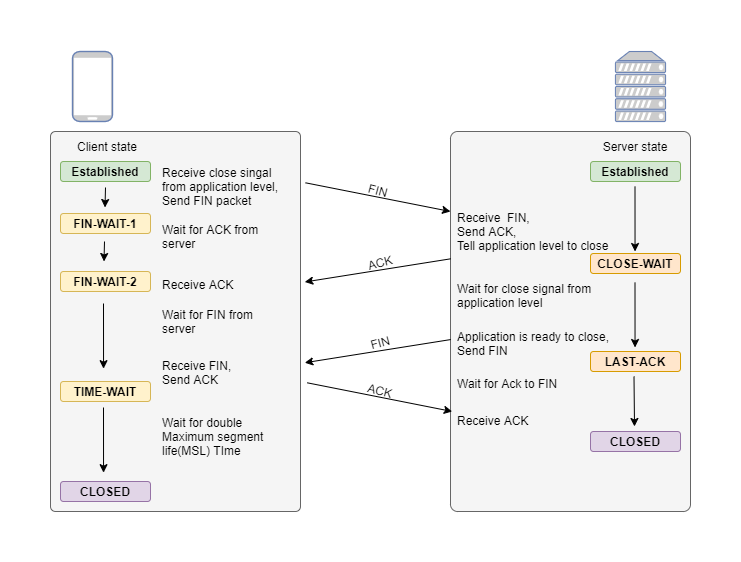

The diagram above was exported from draw.io. Its source (the exported page's mxGraphModel, read from the mxfile embedded in the PNG):
<mxGraphModel dx="1209" dy="652" grid="1" gridSize="10" guides="1" tooltips="1" connect="1" arrows="1" fold="1" page="1" pageScale="1" pageWidth="827" pageHeight="1169" math="0" shadow="0">
  <root>
    <mxCell id="0" />
    <mxCell id="1" parent="0" />
    <mxCell id="dQz_Y7LM4nyQHIk9n-5D-1" value="" style="fontColor=#0066CC;verticalAlign=top;verticalLabelPosition=bottom;labelPosition=center;align=center;html=1;outlineConnect=0;fillColor=#CCCCCC;strokeColor=#6881B3;gradientColor=none;gradientDirection=north;strokeWidth=2;shape=mxgraph.networks.mobile;" vertex="1" parent="1">
      <mxGeometry x="52" y="70" width="40" height="70" as="geometry" />
    </mxCell>
    <mxCell id="dQz_Y7LM4nyQHIk9n-5D-2" value="" style="fontColor=#0066CC;verticalAlign=top;verticalLabelPosition=bottom;labelPosition=center;align=center;html=1;outlineConnect=0;fillColor=#CCCCCC;strokeColor=#6881B3;gradientColor=none;gradientDirection=north;strokeWidth=2;shape=mxgraph.networks.server;" vertex="1" parent="1">
      <mxGeometry x="595" y="70" width="50" height="70" as="geometry" />
    </mxCell>
    <mxCell id="dQz_Y7LM4nyQHIk9n-5D-3" value="" style="rounded=1;whiteSpace=wrap;html=1;fillColor=#f5f5f5;strokeColor=#666666;arcSize=2;fontColor=#333333;" vertex="1" parent="1">
      <mxGeometry x="30" y="150" width="250" height="380" as="geometry" />
    </mxCell>
    <mxCell id="dQz_Y7LM4nyQHIk9n-5D-4" value="" style="rounded=1;whiteSpace=wrap;html=1;arcSize=3;fillColor=#f5f5f5;strokeColor=#666666;fontColor=#333333;" vertex="1" parent="1">
      <mxGeometry x="430" y="150" width="240" height="380" as="geometry" />
    </mxCell>
    <mxCell id="dQz_Y7LM4nyQHIk9n-5D-5" value="Client state" style="text;html=1;strokeColor=none;fillColor=none;align=center;verticalAlign=middle;whiteSpace=wrap;rounded=0;" vertex="1" parent="1">
      <mxGeometry x="52" y="150" width="70" height="30" as="geometry" />
    </mxCell>
    <mxCell id="dQz_Y7LM4nyQHIk9n-5D-7" value="Established" style="rounded=1;whiteSpace=wrap;html=1;fillColor=#d5e8d4;strokeColor=#82b366;fontStyle=1" vertex="1" parent="1">
      <mxGeometry x="40" y="180" width="90" height="20" as="geometry" />
    </mxCell>
    <mxCell id="dQz_Y7LM4nyQHIk9n-5D-8" value="FIN-WAIT-1" style="rounded=1;whiteSpace=wrap;html=1;fillColor=#fff2cc;strokeColor=#d6b656;fontStyle=1" vertex="1" parent="1">
      <mxGeometry x="40" y="232" width="90" height="20" as="geometry" />
    </mxCell>
    <mxCell id="dQz_Y7LM4nyQHIk9n-5D-9" value="FIN-WAIT-2" style="rounded=1;whiteSpace=wrap;html=1;fillColor=#fff2cc;strokeColor=#d6b656;fontStyle=1" vertex="1" parent="1">
      <mxGeometry x="40" y="290" width="90" height="20" as="geometry" />
    </mxCell>
    <mxCell id="dQz_Y7LM4nyQHIk9n-5D-10" value="TIME-WAIT" style="rounded=1;whiteSpace=wrap;html=1;fillColor=#fff2cc;strokeColor=#d6b656;fontStyle=1" vertex="1" parent="1">
      <mxGeometry x="40" y="400" width="90" height="20" as="geometry" />
    </mxCell>
    <mxCell id="dQz_Y7LM4nyQHIk9n-5D-11" value="CLOSED" style="rounded=1;whiteSpace=wrap;html=1;fillColor=#e1d5e7;strokeColor=#9673a6;fontStyle=1" vertex="1" parent="1">
      <mxGeometry x="40" y="500" width="90" height="20" as="geometry" />
    </mxCell>
    <mxCell id="dQz_Y7LM4nyQHIk9n-5D-12" value="" style="endArrow=classic;html=1;rounded=0;" edge="1" parent="1">
      <mxGeometry width="50" height="50" relative="1" as="geometry">
        <mxPoint x="85" y="206" as="sourcePoint" />
        <mxPoint x="84.5" y="226" as="targetPoint" />
      </mxGeometry>
    </mxCell>
    <mxCell id="dQz_Y7LM4nyQHIk9n-5D-14" value="" style="endArrow=classic;html=1;rounded=0;" edge="1" parent="1">
      <mxGeometry width="50" height="50" relative="1" as="geometry">
        <mxPoint x="84" y="260" as="sourcePoint" />
        <mxPoint x="83.5" y="280" as="targetPoint" />
      </mxGeometry>
    </mxCell>
    <mxCell id="dQz_Y7LM4nyQHIk9n-5D-18" value="" style="endArrow=classic;html=1;rounded=0;entryX=0.278;entryY=0.632;entryDx=0;entryDy=0;entryPerimeter=0;" edge="1" parent="1">
      <mxGeometry width="50" height="50" relative="1" as="geometry">
        <mxPoint x="83" y="322" as="sourcePoint" />
        <mxPoint x="83.03999999999996" y="387.1600000000001" as="targetPoint" />
      </mxGeometry>
    </mxCell>
    <mxCell id="dQz_Y7LM4nyQHIk9n-5D-19" value="" style="endArrow=classic;html=1;rounded=0;entryX=0.278;entryY=0.632;entryDx=0;entryDy=0;entryPerimeter=0;" edge="1" parent="1">
      <mxGeometry width="50" height="50" relative="1" as="geometry">
        <mxPoint x="83" y="426" as="sourcePoint" />
        <mxPoint x="83.03999999999996" y="491.1600000000001" as="targetPoint" />
      </mxGeometry>
    </mxCell>
    <mxCell id="dQz_Y7LM4nyQHIk9n-5D-20" value="Established" style="rounded=1;whiteSpace=wrap;html=1;fillColor=#d5e8d4;strokeColor=#82b366;fontStyle=1" vertex="1" parent="1">
      <mxGeometry x="570" y="180" width="90" height="20" as="geometry" />
    </mxCell>
    <mxCell id="dQz_Y7LM4nyQHIk9n-5D-21" value="Server state" style="text;html=1;strokeColor=none;fillColor=none;align=center;verticalAlign=middle;whiteSpace=wrap;rounded=0;" vertex="1" parent="1">
      <mxGeometry x="580" y="150" width="70" height="30" as="geometry" />
    </mxCell>
    <mxCell id="dQz_Y7LM4nyQHIk9n-5D-23" value="CLOSE-WAIT" style="rounded=1;whiteSpace=wrap;html=1;fillColor=#ffe6cc;strokeColor=#d79b00;fontStyle=1" vertex="1" parent="1">
      <mxGeometry x="570" y="272" width="90" height="20" as="geometry" />
    </mxCell>
    <mxCell id="dQz_Y7LM4nyQHIk9n-5D-24" value="LAST-ACK" style="rounded=1;whiteSpace=wrap;html=1;fillColor=#ffe6cc;strokeColor=#d79b00;fontStyle=1" vertex="1" parent="1">
      <mxGeometry x="570" y="370" width="90" height="20" as="geometry" />
    </mxCell>
    <mxCell id="dQz_Y7LM4nyQHIk9n-5D-25" value="CLOSED" style="rounded=1;whiteSpace=wrap;html=1;fillColor=#e1d5e7;strokeColor=#9673a6;fontStyle=1" vertex="1" parent="1">
      <mxGeometry x="570" y="450" width="90" height="20" as="geometry" />
    </mxCell>
    <mxCell id="dQz_Y7LM4nyQHIk9n-5D-31" value="" style="endArrow=classic;html=1;rounded=0;exitX=1.02;exitY=0.135;exitDx=0;exitDy=0;exitPerimeter=0;" edge="1" parent="1" source="dQz_Y7LM4nyQHIk9n-5D-3">
      <mxGeometry width="50" height="50" relative="1" as="geometry">
        <mxPoint x="390" y="350" as="sourcePoint" />
        <mxPoint x="430" y="230" as="targetPoint" />
      </mxGeometry>
    </mxCell>
    <mxCell id="dQz_Y7LM4nyQHIk9n-5D-32" value="FIN" style="text;html=1;strokeColor=none;fillColor=none;align=center;verticalAlign=middle;whiteSpace=wrap;rounded=0;rotation=15;" vertex="1" parent="1">
      <mxGeometry x="328" y="194" width="60" height="30" as="geometry" />
    </mxCell>
    <mxCell id="dQz_Y7LM4nyQHIk9n-5D-33" value="&lt;div&gt;&lt;span&gt;Receive close singal from application level,&lt;/span&gt;&lt;/div&gt;Send FIN packet" style="text;html=1;strokeColor=none;fillColor=none;align=left;verticalAlign=middle;whiteSpace=wrap;rounded=0;" vertex="1" parent="1">
      <mxGeometry x="140" y="190" width="120" height="30" as="geometry" />
    </mxCell>
    <mxCell id="dQz_Y7LM4nyQHIk9n-5D-34" value="Wait for ACK from server&lt;div&gt;&lt;/div&gt;" style="text;html=1;strokeColor=none;fillColor=none;align=left;verticalAlign=middle;whiteSpace=wrap;rounded=0;" vertex="1" parent="1">
      <mxGeometry x="140" y="240" width="120" height="30" as="geometry" />
    </mxCell>
    <mxCell id="dQz_Y7LM4nyQHIk9n-5D-35" value="Receive ACK&lt;div&gt;&lt;/div&gt;" style="text;html=1;strokeColor=none;fillColor=none;align=left;verticalAlign=middle;whiteSpace=wrap;rounded=0;" vertex="1" parent="1">
      <mxGeometry x="140" y="288" width="120" height="30" as="geometry" />
    </mxCell>
    <mxCell id="dQz_Y7LM4nyQHIk9n-5D-36" value="Wait for FIN from server&lt;div&gt;&lt;/div&gt;" style="text;html=1;strokeColor=none;fillColor=none;align=left;verticalAlign=middle;whiteSpace=wrap;rounded=0;" vertex="1" parent="1">
      <mxGeometry x="140" y="325" width="120" height="30" as="geometry" />
    </mxCell>
    <mxCell id="dQz_Y7LM4nyQHIk9n-5D-37" value="Receive FIN,&lt;br&gt;Send ACK&lt;br&gt;&lt;div&gt;&lt;/div&gt;" style="text;html=1;strokeColor=none;fillColor=none;align=left;verticalAlign=middle;whiteSpace=wrap;rounded=0;" vertex="1" parent="1">
      <mxGeometry x="140" y="376" width="120" height="30" as="geometry" />
    </mxCell>
    <mxCell id="dQz_Y7LM4nyQHIk9n-5D-38" value="" style="endArrow=classic;html=1;rounded=0;entryX=1.017;entryY=0.396;entryDx=0;entryDy=0;entryPerimeter=0;exitX=0.001;exitY=0.335;exitDx=0;exitDy=0;exitPerimeter=0;" edge="1" parent="1" source="dQz_Y7LM4nyQHIk9n-5D-4" target="dQz_Y7LM4nyQHIk9n-5D-3">
      <mxGeometry width="50" height="50" relative="1" as="geometry">
        <mxPoint x="480" y="270" as="sourcePoint" />
        <mxPoint x="320" y="350" as="targetPoint" />
      </mxGeometry>
    </mxCell>
    <mxCell id="dQz_Y7LM4nyQHIk9n-5D-39" value="ACK" style="text;html=1;strokeColor=none;fillColor=none;align=center;verticalAlign=middle;whiteSpace=wrap;rounded=0;rotation=-15;" vertex="1" parent="1">
      <mxGeometry x="330" y="266" width="60" height="30" as="geometry" />
    </mxCell>
    <mxCell id="dQz_Y7LM4nyQHIk9n-5D-40" value="&lt;div&gt;&lt;span&gt;Receive&amp;nbsp; FIN,&lt;/span&gt;&lt;/div&gt;&lt;div&gt;&lt;span&gt;Send ACK,&amp;nbsp;&lt;/span&gt;&lt;/div&gt;&lt;div&gt;Tell application level to close&lt;/div&gt;" style="text;html=1;strokeColor=none;fillColor=none;align=left;verticalAlign=middle;whiteSpace=wrap;rounded=0;" vertex="1" parent="1">
      <mxGeometry x="435" y="228" width="160" height="44" as="geometry" />
    </mxCell>
    <mxCell id="dQz_Y7LM4nyQHIk9n-5D-41" value="" style="endArrow=classic;html=1;rounded=0;entryX=0.278;entryY=0.632;entryDx=0;entryDy=0;entryPerimeter=0;" edge="1" parent="1">
      <mxGeometry width="50" height="50" relative="1" as="geometry">
        <mxPoint x="614.5" y="204.84" as="sourcePoint" />
        <mxPoint x="614.54" y="270.0000000000001" as="targetPoint" />
      </mxGeometry>
    </mxCell>
    <mxCell id="dQz_Y7LM4nyQHIk9n-5D-42" value="" style="endArrow=classic;html=1;rounded=0;entryX=1.017;entryY=0.396;entryDx=0;entryDy=0;entryPerimeter=0;exitX=0.001;exitY=0.335;exitDx=0;exitDy=0;exitPerimeter=0;" edge="1" parent="1">
      <mxGeometry width="50" height="50" relative="1" as="geometry">
        <mxPoint x="430.24" y="358.05999999999995" as="sourcePoint" />
        <mxPoint x="284.25" y="381.24" as="targetPoint" />
      </mxGeometry>
    </mxCell>
    <mxCell id="dQz_Y7LM4nyQHIk9n-5D-43" value="FIN" style="text;html=1;strokeColor=none;fillColor=none;align=center;verticalAlign=middle;whiteSpace=wrap;rounded=0;rotation=-15;" vertex="1" parent="1">
      <mxGeometry x="330" y="346" width="60" height="30" as="geometry" />
    </mxCell>
    <mxCell id="dQz_Y7LM4nyQHIk9n-5D-44" value="" style="endArrow=classic;html=1;rounded=0;exitX=1.02;exitY=0.135;exitDx=0;exitDy=0;exitPerimeter=0;" edge="1" parent="1">
      <mxGeometry width="50" height="50" relative="1" as="geometry">
        <mxPoint x="286.74" y="401.29999999999995" as="sourcePoint" />
        <mxPoint x="431.74" y="430" as="targetPoint" />
      </mxGeometry>
    </mxCell>
    <mxCell id="dQz_Y7LM4nyQHIk9n-5D-45" value="ACK" style="text;html=1;strokeColor=none;fillColor=none;align=center;verticalAlign=middle;whiteSpace=wrap;rounded=0;rotation=15;" vertex="1" parent="1">
      <mxGeometry x="329.74" y="394" width="60" height="30" as="geometry" />
    </mxCell>
    <mxCell id="dQz_Y7LM4nyQHIk9n-5D-46" value="Wait for close signal from application level" style="text;html=1;strokeColor=none;fillColor=none;align=left;verticalAlign=middle;whiteSpace=wrap;rounded=0;" vertex="1" parent="1">
      <mxGeometry x="435" y="292" width="160" height="44" as="geometry" />
    </mxCell>
    <mxCell id="dQz_Y7LM4nyQHIk9n-5D-48" value="Application is ready to close,&lt;br&gt;Send FIN" style="text;html=1;strokeColor=none;fillColor=none;align=left;verticalAlign=middle;whiteSpace=wrap;rounded=0;" vertex="1" parent="1">
      <mxGeometry x="435" y="340" width="160" height="44" as="geometry" />
    </mxCell>
    <mxCell id="dQz_Y7LM4nyQHIk9n-5D-49" value="" style="endArrow=classic;html=1;rounded=0;entryX=0.278;entryY=0.632;entryDx=0;entryDy=0;entryPerimeter=0;" edge="1" parent="1">
      <mxGeometry width="50" height="50" relative="1" as="geometry">
        <mxPoint x="614.5" y="300.84000000000003" as="sourcePoint" />
        <mxPoint x="614.54" y="366.0000000000001" as="targetPoint" />
      </mxGeometry>
    </mxCell>
    <mxCell id="dQz_Y7LM4nyQHIk9n-5D-50" value="Wait for double Maximum segment life(MSL) TIme&lt;br&gt;&lt;div&gt;&lt;/div&gt;" style="text;html=1;strokeColor=none;fillColor=none;align=left;verticalAlign=middle;whiteSpace=wrap;rounded=0;" vertex="1" parent="1">
      <mxGeometry x="140" y="440" width="120" height="30" as="geometry" />
    </mxCell>
    <mxCell id="dQz_Y7LM4nyQHIk9n-5D-51" value="" style="endArrow=classic;html=1;rounded=0;" edge="1" parent="1">
      <mxGeometry width="50" height="50" relative="1" as="geometry">
        <mxPoint x="613.5" y="395" as="sourcePoint" />
        <mxPoint x="614" y="445" as="targetPoint" />
      </mxGeometry>
    </mxCell>
    <mxCell id="dQz_Y7LM4nyQHIk9n-5D-52" value="Wait for Ack to FIN" style="text;html=1;strokeColor=none;fillColor=none;align=left;verticalAlign=middle;whiteSpace=wrap;rounded=0;" vertex="1" parent="1">
      <mxGeometry x="435" y="380" width="160" height="44" as="geometry" />
    </mxCell>
    <mxCell id="dQz_Y7LM4nyQHIk9n-5D-53" value="Receive ACK" style="text;html=1;strokeColor=none;fillColor=none;align=left;verticalAlign=middle;whiteSpace=wrap;rounded=0;" vertex="1" parent="1">
      <mxGeometry x="435" y="417" width="160" height="44" as="geometry" />
    </mxCell>
  </root>
</mxGraphModel>